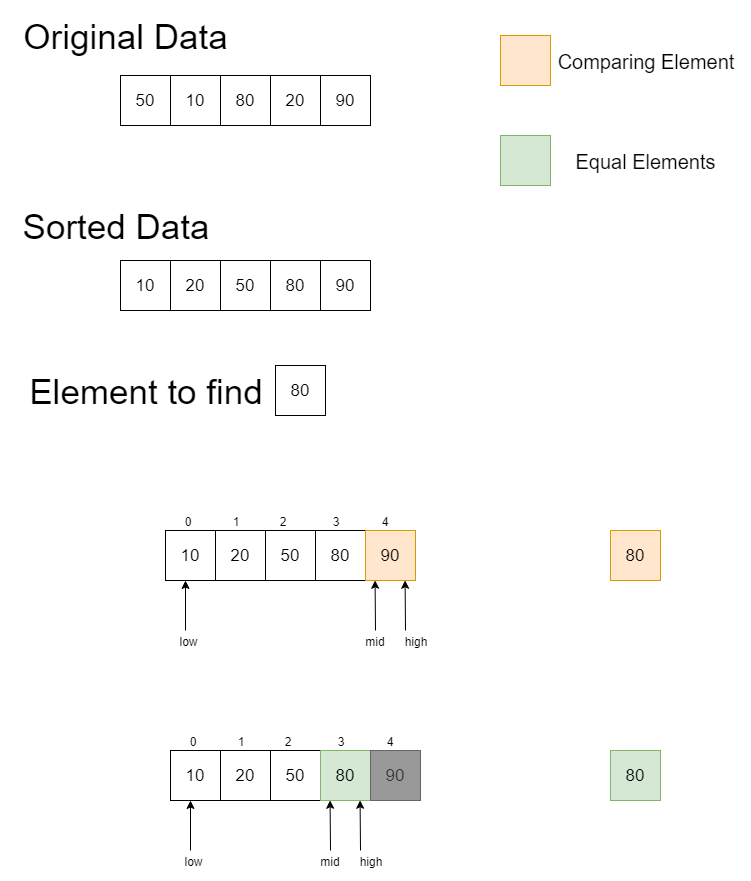

The diagram above was exported from draw.io. Its source (the exported page's mxGraphModel, read from the mxfile embedded in the PNG):
<mxGraphModel dx="992" dy="514" grid="1" gridSize="10" guides="1" tooltips="1" connect="1" arrows="1" fold="1" page="1" pageScale="1" pageWidth="827" pageHeight="1169" math="0" shadow="0">
  <root>
    <mxCell id="0" />
    <mxCell id="1" parent="0" />
    <mxCell id="d3hRgkDSePPWFZQEm4uE-1" value="&lt;font style=&quot;font-size: 35px&quot;&gt;Original Data&lt;br&gt;&lt;/font&gt;" style="text;html=1;strokeColor=none;fillColor=none;align=center;verticalAlign=middle;whiteSpace=wrap;rounded=0;" parent="1" vertex="1">
      <mxGeometry x="60" y="60" width="210" height="50" as="geometry" />
    </mxCell>
    <mxCell id="d3hRgkDSePPWFZQEm4uE-2" value="&lt;font style=&quot;font-size: 17px&quot;&gt;50&lt;/font&gt;" style="whiteSpace=wrap;html=1;aspect=fixed;" parent="1" vertex="1">
      <mxGeometry x="160" y="125" width="50" height="50" as="geometry" />
    </mxCell>
    <mxCell id="d3hRgkDSePPWFZQEm4uE-3" value="&lt;font style=&quot;font-size: 17px&quot;&gt;10&lt;/font&gt;" style="whiteSpace=wrap;html=1;aspect=fixed;" parent="1" vertex="1">
      <mxGeometry x="210" y="125" width="50" height="50" as="geometry" />
    </mxCell>
    <mxCell id="d3hRgkDSePPWFZQEm4uE-4" value="&lt;font style=&quot;font-size: 17px&quot;&gt;80&lt;/font&gt;" style="whiteSpace=wrap;html=1;aspect=fixed;" parent="1" vertex="1">
      <mxGeometry x="260" y="125" width="50" height="50" as="geometry" />
    </mxCell>
    <mxCell id="d3hRgkDSePPWFZQEm4uE-5" value="&lt;font style=&quot;font-size: 17px&quot;&gt;20&lt;/font&gt;" style="whiteSpace=wrap;html=1;aspect=fixed;" parent="1" vertex="1">
      <mxGeometry x="310" y="125" width="50" height="50" as="geometry" />
    </mxCell>
    <mxCell id="d3hRgkDSePPWFZQEm4uE-6" value="&lt;font style=&quot;font-size: 17px&quot;&gt;90&lt;/font&gt;" style="whiteSpace=wrap;html=1;aspect=fixed;" parent="1" vertex="1">
      <mxGeometry x="360" y="125" width="50" height="50" as="geometry" />
    </mxCell>
    <mxCell id="d3hRgkDSePPWFZQEm4uE-9" value="&lt;font style=&quot;font-size: 35px&quot;&gt;Sorted Data&lt;br&gt;&lt;/font&gt;" style="text;html=1;strokeColor=none;fillColor=none;align=center;verticalAlign=middle;whiteSpace=wrap;rounded=0;" parent="1" vertex="1">
      <mxGeometry x="50" y="250" width="210" height="50" as="geometry" />
    </mxCell>
    <mxCell id="d3hRgkDSePPWFZQEm4uE-17" value="&lt;font style=&quot;font-size: 35px&quot;&gt;Element to find&lt;br&gt;&lt;/font&gt;" style="text;html=1;strokeColor=none;fillColor=none;align=center;verticalAlign=middle;whiteSpace=wrap;rounded=0;" parent="1" vertex="1">
      <mxGeometry x="50" y="415" width="270" height="50" as="geometry" />
    </mxCell>
    <mxCell id="d3hRgkDSePPWFZQEm4uE-18" value="&lt;font style=&quot;font-size: 17px&quot;&gt;80&lt;/font&gt;" style="whiteSpace=wrap;html=1;aspect=fixed;fillColor=#ffe6cc;strokeColor=#d79b00;" parent="1" vertex="1">
      <mxGeometry x="650" y="580" width="50" height="50" as="geometry" />
    </mxCell>
    <mxCell id="d3hRgkDSePPWFZQEm4uE-26" value="" style="endArrow=classic;html=1;entryX=0.5;entryY=1;entryDx=0;entryDy=0;" parent="1" edge="1">
      <mxGeometry width="50" height="50" relative="1" as="geometry">
        <mxPoint x="225" y="680" as="sourcePoint" />
        <mxPoint x="225" y="630" as="targetPoint" />
      </mxGeometry>
    </mxCell>
    <mxCell id="d3hRgkDSePPWFZQEm4uE-27" value="" style="endArrow=classic;html=1;entryX=0.5;entryY=1;entryDx=0;entryDy=0;" parent="1" edge="1">
      <mxGeometry width="50" height="50" relative="1" as="geometry">
        <mxPoint x="445" y="680" as="sourcePoint" />
        <mxPoint x="444.58823529411757" y="629.7647058823529" as="targetPoint" />
      </mxGeometry>
    </mxCell>
    <mxCell id="d3hRgkDSePPWFZQEm4uE-28" value="0" style="text;html=1;strokeColor=none;fillColor=none;align=center;verticalAlign=middle;whiteSpace=wrap;rounded=0;" parent="1" vertex="1">
      <mxGeometry x="220" y="560" width="15" height="20" as="geometry" />
    </mxCell>
    <mxCell id="d3hRgkDSePPWFZQEm4uE-29" value="1" style="text;html=1;strokeColor=none;fillColor=none;align=center;verticalAlign=middle;whiteSpace=wrap;rounded=0;" parent="1" vertex="1">
      <mxGeometry x="267.5" y="560" width="15" height="20" as="geometry" />
    </mxCell>
    <mxCell id="d3hRgkDSePPWFZQEm4uE-30" value="2" style="text;html=1;strokeColor=none;fillColor=none;align=center;verticalAlign=middle;whiteSpace=wrap;rounded=0;" parent="1" vertex="1">
      <mxGeometry x="320" y="560" width="5" height="20" as="geometry" />
    </mxCell>
    <mxCell id="d3hRgkDSePPWFZQEm4uE-31" value="3" style="text;html=1;strokeColor=none;fillColor=none;align=center;verticalAlign=middle;whiteSpace=wrap;rounded=0;" parent="1" vertex="1">
      <mxGeometry x="365" y="560" width="20" height="20" as="geometry" />
    </mxCell>
    <mxCell id="d3hRgkDSePPWFZQEm4uE-32" value="4" style="text;html=1;strokeColor=none;fillColor=none;align=center;verticalAlign=middle;whiteSpace=wrap;rounded=0;" parent="1" vertex="1">
      <mxGeometry x="414" y="560" width="20" height="20" as="geometry" />
    </mxCell>
    <mxCell id="d3hRgkDSePPWFZQEm4uE-35" value="low" style="text;html=1;strokeColor=none;fillColor=none;align=center;verticalAlign=middle;whiteSpace=wrap;rounded=0;" parent="1" vertex="1">
      <mxGeometry x="208" y="680" width="40" height="20" as="geometry" />
    </mxCell>
    <mxCell id="d3hRgkDSePPWFZQEm4uE-36" value="high" style="text;html=1;strokeColor=none;fillColor=none;align=center;verticalAlign=middle;whiteSpace=wrap;rounded=0;" parent="1" vertex="1">
      <mxGeometry x="435" y="680" width="40" height="20" as="geometry" />
    </mxCell>
    <mxCell id="d3hRgkDSePPWFZQEm4uE-37" value="" style="endArrow=classic;html=1;entryX=0.5;entryY=1;entryDx=0;entryDy=0;" parent="1" edge="1">
      <mxGeometry width="50" height="50" relative="1" as="geometry">
        <mxPoint x="415" y="680" as="sourcePoint" />
        <mxPoint x="414.58823529411757" y="629.7647058823529" as="targetPoint" />
      </mxGeometry>
    </mxCell>
    <mxCell id="d3hRgkDSePPWFZQEm4uE-38" value="mid" style="text;html=1;strokeColor=none;fillColor=none;align=center;verticalAlign=middle;whiteSpace=wrap;rounded=0;" parent="1" vertex="1">
      <mxGeometry x="395" y="680" width="40" height="20" as="geometry" />
    </mxCell>
    <mxCell id="d3hRgkDSePPWFZQEm4uE-59" value="&lt;font style=&quot;font-size: 17px&quot;&gt;80&lt;/font&gt;" style="whiteSpace=wrap;html=1;aspect=fixed;fillColor=#d5e8d4;strokeColor=#82b366;" parent="1" vertex="1">
      <mxGeometry x="650" y="800" width="50" height="50" as="geometry" />
    </mxCell>
    <mxCell id="d3hRgkDSePPWFZQEm4uE-60" value="&lt;font style=&quot;font-size: 17px&quot;&gt;10&lt;/font&gt;" style="whiteSpace=wrap;html=1;aspect=fixed;" parent="1" vertex="1">
      <mxGeometry x="160" y="310" width="50" height="50" as="geometry" />
    </mxCell>
    <mxCell id="d3hRgkDSePPWFZQEm4uE-61" value="&lt;font style=&quot;font-size: 17px&quot;&gt;20&lt;/font&gt;" style="whiteSpace=wrap;html=1;aspect=fixed;" parent="1" vertex="1">
      <mxGeometry x="210" y="310" width="50" height="50" as="geometry" />
    </mxCell>
    <mxCell id="d3hRgkDSePPWFZQEm4uE-62" value="&lt;font style=&quot;font-size: 17px&quot;&gt;50&lt;/font&gt;" style="whiteSpace=wrap;html=1;aspect=fixed;" parent="1" vertex="1">
      <mxGeometry x="260" y="310" width="50" height="50" as="geometry" />
    </mxCell>
    <mxCell id="d3hRgkDSePPWFZQEm4uE-63" value="&lt;font style=&quot;font-size: 17px&quot;&gt;80&lt;/font&gt;" style="whiteSpace=wrap;html=1;aspect=fixed;" parent="1" vertex="1">
      <mxGeometry x="310" y="310" width="50" height="50" as="geometry" />
    </mxCell>
    <mxCell id="d3hRgkDSePPWFZQEm4uE-64" value="&lt;font style=&quot;font-size: 17px&quot;&gt;90&lt;/font&gt;" style="whiteSpace=wrap;html=1;aspect=fixed;" parent="1" vertex="1">
      <mxGeometry x="360" y="310" width="50" height="50" as="geometry" />
    </mxCell>
    <mxCell id="d3hRgkDSePPWFZQEm4uE-65" value="&lt;font style=&quot;font-size: 17px&quot;&gt;80&lt;/font&gt;" style="whiteSpace=wrap;html=1;aspect=fixed;" parent="1" vertex="1">
      <mxGeometry x="315" y="415" width="50" height="50" as="geometry" />
    </mxCell>
    <mxCell id="d3hRgkDSePPWFZQEm4uE-66" value="&lt;font style=&quot;font-size: 17px&quot;&gt;10&lt;/font&gt;" style="whiteSpace=wrap;html=1;aspect=fixed;" parent="1" vertex="1">
      <mxGeometry x="205" y="580" width="50" height="50" as="geometry" />
    </mxCell>
    <mxCell id="d3hRgkDSePPWFZQEm4uE-67" value="&lt;font style=&quot;font-size: 17px&quot;&gt;20&lt;/font&gt;" style="whiteSpace=wrap;html=1;aspect=fixed;" parent="1" vertex="1">
      <mxGeometry x="255" y="580" width="50" height="50" as="geometry" />
    </mxCell>
    <mxCell id="d3hRgkDSePPWFZQEm4uE-68" value="&lt;font style=&quot;font-size: 17px&quot;&gt;50&lt;/font&gt;" style="whiteSpace=wrap;html=1;aspect=fixed;" parent="1" vertex="1">
      <mxGeometry x="305" y="580" width="50" height="50" as="geometry" />
    </mxCell>
    <mxCell id="d3hRgkDSePPWFZQEm4uE-69" value="&lt;font style=&quot;font-size: 17px&quot;&gt;80&lt;/font&gt;" style="whiteSpace=wrap;html=1;aspect=fixed;" parent="1" vertex="1">
      <mxGeometry x="355" y="580" width="50" height="50" as="geometry" />
    </mxCell>
    <mxCell id="d3hRgkDSePPWFZQEm4uE-70" value="&lt;font style=&quot;font-size: 17px&quot;&gt;90&lt;/font&gt;" style="whiteSpace=wrap;html=1;aspect=fixed;fillColor=#ffe6cc;strokeColor=#d79b00;" parent="1" vertex="1">
      <mxGeometry x="405" y="580" width="50" height="50" as="geometry" />
    </mxCell>
    <mxCell id="eEyZb8wVxumIEcEmYwCH-1" value="" style="endArrow=classic;html=1;entryX=0.5;entryY=1;entryDx=0;entryDy=0;" edge="1" parent="1">
      <mxGeometry width="50" height="50" relative="1" as="geometry">
        <mxPoint x="230" y="900" as="sourcePoint" />
        <mxPoint x="230" y="850" as="targetPoint" />
      </mxGeometry>
    </mxCell>
    <mxCell id="eEyZb8wVxumIEcEmYwCH-2" value="" style="endArrow=classic;html=1;entryX=0.5;entryY=1;entryDx=0;entryDy=0;" edge="1" parent="1">
      <mxGeometry width="50" height="50" relative="1" as="geometry">
        <mxPoint x="400" y="900" as="sourcePoint" />
        <mxPoint x="399.58823529411757" y="849.7647058823529" as="targetPoint" />
      </mxGeometry>
    </mxCell>
    <mxCell id="eEyZb8wVxumIEcEmYwCH-3" value="0" style="text;html=1;strokeColor=none;fillColor=none;align=center;verticalAlign=middle;whiteSpace=wrap;rounded=0;" vertex="1" parent="1">
      <mxGeometry x="225" y="780" width="15" height="20" as="geometry" />
    </mxCell>
    <mxCell id="eEyZb8wVxumIEcEmYwCH-4" value="1" style="text;html=1;strokeColor=none;fillColor=none;align=center;verticalAlign=middle;whiteSpace=wrap;rounded=0;" vertex="1" parent="1">
      <mxGeometry x="272.5" y="780" width="15" height="20" as="geometry" />
    </mxCell>
    <mxCell id="eEyZb8wVxumIEcEmYwCH-5" value="2" style="text;html=1;strokeColor=none;fillColor=none;align=center;verticalAlign=middle;whiteSpace=wrap;rounded=0;" vertex="1" parent="1">
      <mxGeometry x="325" y="780" width="5" height="20" as="geometry" />
    </mxCell>
    <mxCell id="eEyZb8wVxumIEcEmYwCH-6" value="3" style="text;html=1;strokeColor=none;fillColor=none;align=center;verticalAlign=middle;whiteSpace=wrap;rounded=0;" vertex="1" parent="1">
      <mxGeometry x="370" y="780" width="20" height="20" as="geometry" />
    </mxCell>
    <mxCell id="eEyZb8wVxumIEcEmYwCH-7" value="4" style="text;html=1;strokeColor=none;fillColor=none;align=center;verticalAlign=middle;whiteSpace=wrap;rounded=0;" vertex="1" parent="1">
      <mxGeometry x="419" y="780" width="20" height="20" as="geometry" />
    </mxCell>
    <mxCell id="eEyZb8wVxumIEcEmYwCH-8" value="low" style="text;html=1;strokeColor=none;fillColor=none;align=center;verticalAlign=middle;whiteSpace=wrap;rounded=0;" vertex="1" parent="1">
      <mxGeometry x="213" y="900" width="40" height="20" as="geometry" />
    </mxCell>
    <mxCell id="eEyZb8wVxumIEcEmYwCH-9" value="high" style="text;html=1;strokeColor=none;fillColor=none;align=center;verticalAlign=middle;whiteSpace=wrap;rounded=0;" vertex="1" parent="1">
      <mxGeometry x="390" y="900" width="40" height="20" as="geometry" />
    </mxCell>
    <mxCell id="eEyZb8wVxumIEcEmYwCH-10" value="" style="endArrow=classic;html=1;entryX=0.5;entryY=1;entryDx=0;entryDy=0;" edge="1" parent="1">
      <mxGeometry width="50" height="50" relative="1" as="geometry">
        <mxPoint x="370" y="900" as="sourcePoint" />
        <mxPoint x="369.58823529411757" y="849.7647058823529" as="targetPoint" />
      </mxGeometry>
    </mxCell>
    <mxCell id="eEyZb8wVxumIEcEmYwCH-11" value="mid" style="text;html=1;strokeColor=none;fillColor=none;align=center;verticalAlign=middle;whiteSpace=wrap;rounded=0;" vertex="1" parent="1">
      <mxGeometry x="350" y="900" width="40" height="20" as="geometry" />
    </mxCell>
    <mxCell id="eEyZb8wVxumIEcEmYwCH-12" value="&lt;font style=&quot;font-size: 17px&quot;&gt;10&lt;/font&gt;" style="whiteSpace=wrap;html=1;aspect=fixed;" vertex="1" parent="1">
      <mxGeometry x="210" y="800" width="50" height="50" as="geometry" />
    </mxCell>
    <mxCell id="eEyZb8wVxumIEcEmYwCH-13" value="&lt;font style=&quot;font-size: 17px&quot;&gt;20&lt;/font&gt;" style="whiteSpace=wrap;html=1;aspect=fixed;" vertex="1" parent="1">
      <mxGeometry x="260" y="800" width="50" height="50" as="geometry" />
    </mxCell>
    <mxCell id="eEyZb8wVxumIEcEmYwCH-14" value="&lt;font style=&quot;font-size: 17px&quot;&gt;50&lt;/font&gt;" style="whiteSpace=wrap;html=1;aspect=fixed;" vertex="1" parent="1">
      <mxGeometry x="310" y="800" width="50" height="50" as="geometry" />
    </mxCell>
    <mxCell id="eEyZb8wVxumIEcEmYwCH-15" value="&lt;font style=&quot;font-size: 17px&quot;&gt;80&lt;/font&gt;" style="whiteSpace=wrap;html=1;aspect=fixed;fillColor=#d5e8d4;strokeColor=#82b366;" vertex="1" parent="1">
      <mxGeometry x="360" y="800" width="50" height="50" as="geometry" />
    </mxCell>
    <mxCell id="eEyZb8wVxumIEcEmYwCH-16" value="&lt;font style=&quot;font-size: 17px&quot;&gt;90&lt;/font&gt;" style="whiteSpace=wrap;html=1;aspect=fixed;fillColor=#999999;strokeColor=#666666;fontColor=#333333;" vertex="1" parent="1">
      <mxGeometry x="410" y="800" width="50" height="50" as="geometry" />
    </mxCell>
    <mxCell id="eEyZb8wVxumIEcEmYwCH-18" value="" style="whiteSpace=wrap;html=1;aspect=fixed;fillColor=#ffe6cc;strokeColor=#d79b00;" vertex="1" parent="1">
      <mxGeometry x="540" y="85" width="50" height="50" as="geometry" />
    </mxCell>
    <mxCell id="eEyZb8wVxumIEcEmYwCH-19" value="&lt;font style=&quot;font-size: 20px&quot;&gt;Comparing Element&lt;br&gt;&lt;/font&gt;" style="text;html=1;strokeColor=none;fillColor=none;align=center;verticalAlign=middle;whiteSpace=wrap;rounded=0;" vertex="1" parent="1">
      <mxGeometry x="590" y="90" width="190" height="40" as="geometry" />
    </mxCell>
    <mxCell id="eEyZb8wVxumIEcEmYwCH-20" value="" style="whiteSpace=wrap;html=1;aspect=fixed;fillColor=#d5e8d4;strokeColor=#82b366;" vertex="1" parent="1">
      <mxGeometry x="540" y="185" width="50" height="50" as="geometry" />
    </mxCell>
    <mxCell id="eEyZb8wVxumIEcEmYwCH-21" value="&lt;font style=&quot;font-size: 20px&quot;&gt;Equal Elements&lt;br&gt;&lt;/font&gt;" style="text;html=1;strokeColor=none;fillColor=none;align=center;verticalAlign=middle;whiteSpace=wrap;rounded=0;" vertex="1" parent="1">
      <mxGeometry x="590" y="190" width="190" height="40" as="geometry" />
    </mxCell>
  </root>
</mxGraphModel>